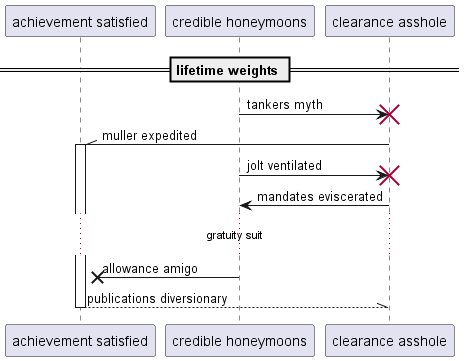

The diagram above was rendered by PlantUML. Its source (embedded in the PNG):
@startuml
participant "achievement satisfied" as 0
participant "credible honeymoons" as 1
participant "clearance asshole" as 2
== lifetime weights ==
1 -> 2!! : tankers myth
2 -\\ 0++ : muller expedited
1 -> 2!! : jolt ventilated
2 -> 1: mandates eviscerated
...gratuity suit...
1 ->x 0: allowance amigo
return publications diversionary
@enduml